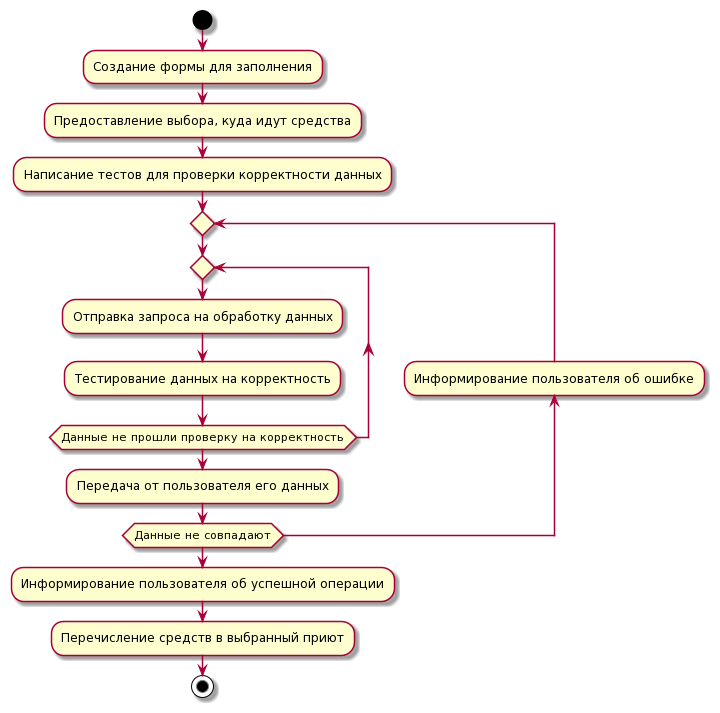

The diagram above was rendered by PlantUML. Its source (embedded in the PNG):
@startuml
start
:Создание формы для заполнения;
:Предоставление выбора, куда идут средства;
:Написание тестов для проверки корректности данных;
repeat
repeat
  :Отправка запроса на обработку данных;
  :Тестирование данных на корректность;
  repeat while(Данные не прошли проверку на корректность)
:Передача от пользователя его данных;
backward:Информирование пользователя об ошибке;
repeat while(Данные не совпадают)
:Информирование пользователя об успешной операции;
:Перечисление средств в выбранный приют;
stop
@enduml